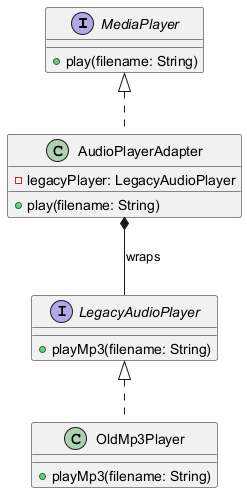

The diagram above was rendered by PlantUML. Its source (embedded in the PNG):
@startuml
interface MediaPlayer {
  +play(filename: String)
}
interface LegacyAudioPlayer {
  +playMp3(filename: String)
}
class AudioPlayerAdapter {
  -legacyPlayer: LegacyAudioPlayer
  +play(filename: String)
}
class OldMp3Player {
  +playMp3(filename: String)
}
MediaPlayer <|.. AudioPlayerAdapter
LegacyAudioPlayer <|.. OldMp3Player
AudioPlayerAdapter *-- LegacyAudioPlayer : wraps
@enduml